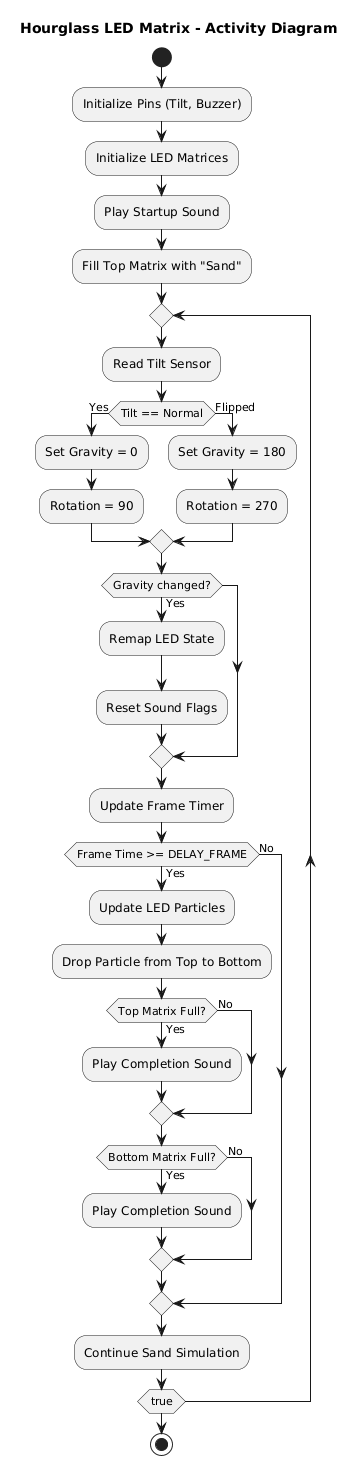

The diagram above was rendered by PlantUML. Its source (embedded in the PNG):
@startuml
title Hourglass LED Matrix - Activity Diagram

start

:Initialize Pins (Tilt, Buzzer);
:Initialize LED Matrices;
:Play Startup Sound;
:Fill Top Matrix with "Sand";

repeat
  :Read Tilt Sensor;
  if (Tilt == Normal) then (Yes)
    :Set Gravity = 0;
    :Rotation = 90;
  else (Flipped)
    :Set Gravity = 180;
    :Rotation = 270;
  endif

  if (Gravity changed?) then (Yes)
    :Remap LED State;
    :Reset Sound Flags;
  endif

  :Update Frame Timer;
  if (Frame Time >= DELAY_FRAME) then (Yes)
    :Update LED Particles;
    :Drop Particle from Top to Bottom;
    
    if (Top Matrix Full?) then (Yes)
      :Play Completion Sound;
    else (No)
    endif
    
    if (Bottom Matrix Full?) then (Yes)
      :Play Completion Sound;
    else (No)
    endif
  else (No)
  endif

  :Continue Sand Simulation;
repeat while (true)

stop
@enduml